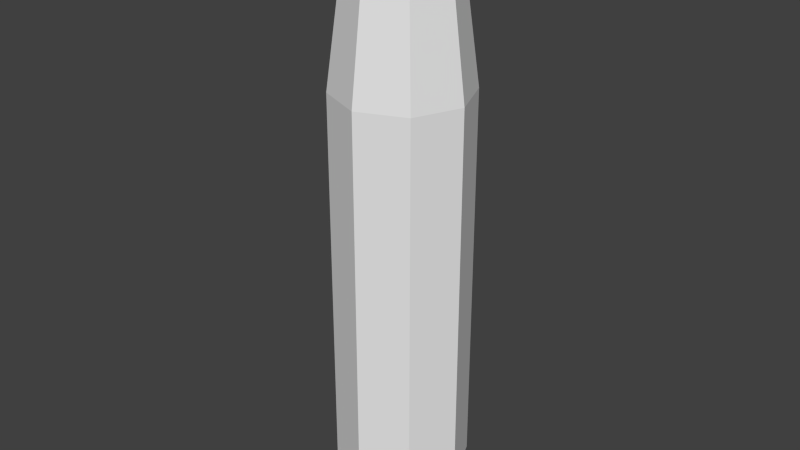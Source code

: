 # Source: m_shell.blend  (saved by Blender 2.62.0; exported with 4.5.12 LTS)
import bpy
from mathutils import Matrix  # noqa: F401  (used for matrix-valued properties, if any)

bpy.ops.wm.read_factory_settings(use_empty=True)
scene = bpy.context.scene
scene.name = 'Scene'

# ---- collections
col_collection_1 = bpy.data.collections.new('Collection 1'); scene.collection.children.link(col_collection_1)
col_collection_10 = bpy.data.collections.new('Collection 10'); scene.collection.children.link(col_collection_10)

# ---- world
world_world = bpy.data.worlds.new('World'); scene.world = world_world
world_world.color = (0.05088, 0.05088, 0.05088)
world_world.use_sun_shadow = False
world_world.sun_shadow_jitter_overblur = 0.0
world_world.cycles.sampling_method = 'MANUAL'
world_world.cycles.sample_map_resolution = 256

# ---- meshes
me_plane = bpy.data.meshes.new('Plane')
me_plane.from_pydata([(-1.26, -1.39e-06, 0.303), (-1.173, -1.39e-06, 0.2581), (-1.122, -1.39e-06, 0.2885), (0.5752, -1.39e-06, 0.2885), (1.057, -1.39e-06, 0.2233), (1.306, -1.39e-06, 0.2233), (-1.306, -1.39e-06, 0.303), (-1.255, -1.39e-06, 0.2581), (1.306, -1.39e-06, 0.1983), (-1.264, -1.387e-06, 0.0), (-1.306, -1.35e-06, 0.0)], [(2, 3), (3, 4), (1, 2), (1, 7), (8, 9), (4, 5), (5, 8), (0, 7), (0, 6), (6, 10)], [])
me_plane.use_remesh_preserve_volume = False
me_plane.use_remesh_preserve_attributes = False
me_plane.use_mirror_vertex_groups = False
me_plane.update()
me_plane_003 = bpy.data.meshes.new('Plane.003')
me_plane_003.from_pydata([(1.0, 1.0, 0.0), (1.0, -1.0, 0.0), (-1.0, -1.0, 0.0), (-1.0, 1.0, 0.0)], [], [(0, 3, 2, 1)])
me_plane_003.use_remesh_preserve_volume = False
me_plane_003.use_remesh_preserve_attributes = False
me_plane_003.use_mirror_vertex_groups = False
me_plane_003.update()
arm_armature_002 = bpy.data.armatures.new('Armature.002')  # bones are not reproduced

# ---- objects
ob_shell = bpy.data.objects.new('shell', me_plane)
ob_all = bpy.data.objects.new('all', None)
ob_main = bpy.data.objects.new('main', arm_armature_002)
ob_screwguide = bpy.data.objects.new('screwguide', me_plane_003)

# ---- transforms, parenting, visibility, modifiers, constraints
ob_shell.parent = ob_all
ob_shell.location = (0.0, 0.0, 0.0)
ob_shell.rotation_euler = (-1.344e-07, -1.571, 0.0)
ob_shell.lineart.crease_threshold = 0.0
_vg = ob_shell.vertex_groups.new(name='main')
_vg.add([0, 1, 2, 3, 4, 5, 6, 7, 8], 1.0, 'REPLACE')
_m = ob_shell.modifiers.new('Screw', 'SCREW')
_m.object = ob_screwguide
_m.steps = 7
_m.render_steps = 8
_m.merge_threshold = 0.0
_m.use_smooth_shade = False
_m = ob_shell.modifiers.new('EdgeSplit.001', 'EDGE_SPLIT')
_m.split_angle = 0.9076
_m.use_edge_sharp = False
_m = ob_shell.modifiers.new('Armature', 'ARMATURE')
_m.object = ob_main
_m.use_bone_envelopes = True
_m.vertex_group = 'main'
ob_all.location = (0.0, 0.0, 0.0)
ob_all.empty_image_offset = (0.0, 0.0)
ob_all.lineart.crease_threshold = 0.0
ob_main.parent = ob_all
ob_main.location = (0.0, 0.0, 0.0)
ob_main.lineart.crease_threshold = 0.0
ob_screwguide.location = (0.0, 0.0, 0.0)
ob_screwguide.hide_viewport = True
ob_screwguide.hide_select = True
ob_screwguide.hide_render = True
ob_screwguide.lineart.crease_threshold = 0.0

# ---- collection membership
col_collection_1.objects.link(ob_shell)
col_collection_10.objects.link(ob_all)
col_collection_10.objects.link(ob_main)
col_collection_10.objects.link(ob_screwguide)

# ---- scene / render settings (as saved in the file)
scene.frame_start = 0; scene.frame_end = 250; scene.frame_set(0)
scene.render.engine = 'BLENDER_EEVEE_NEXT'
scene.render.image_settings.color_mode = 'RGB'
scene.render.image_settings.compression = 90
scene.render.resolution_percentage = 50
scene.render.dither_intensity = 0.0
scene.render.bake_margin = 2
scene.render.bake_bias = 0.0
scene.cycles.use_denoising = False
scene.cycles.samples = 10
scene.cycles.sampling_pattern = 'TABULATED_SOBOL'
scene.cycles.light_sampling_threshold = 0.0
scene.cycles.use_adaptive_sampling = False
scene.cycles.use_light_tree = False
scene.cycles.blur_glossy = 0.0
scene.cycles.volume_bounces = 1
scene.cycles.pixel_filter_type = 'GAUSSIAN'
scene.cycles.sample_clamp_indirect = 0.0
scene.view_settings.view_transform = 'Standard'
bpy.context.view_layer.update()

# ---- added for rendering (the .blend has no active camera and no usable light): camera, sun
cam_auto = bpy.data.cameras.new('AutoCamera')
cam_auto.lens = 50.0
cam_auto.sensor_width = 36.0
cam_auto.clip_end = 1000.0
ob_auto_camera = bpy.data.objects.new('AutoCamera', cam_auto)
scene.collection.objects.link(ob_auto_camera)
ob_auto_camera.location = (2.51945, -3.04134, 2.02756)
ob_auto_camera.rotation_euler = (1.09748, -7.21219e-08, 0.694738)
scene.camera = ob_auto_camera
light_auto_sun = bpy.data.lights.new('AutoSun', 'SUN')
light_auto_sun.energy = 3.0
light_auto_sun.angle = 0.0523599
ob_auto_sun = bpy.data.objects.new('AutoSun', light_auto_sun)
scene.collection.objects.link(ob_auto_sun)
ob_auto_sun.rotation_euler = (0.872665, 0.174533, 0.523599)
bpy.context.view_layer.update()

